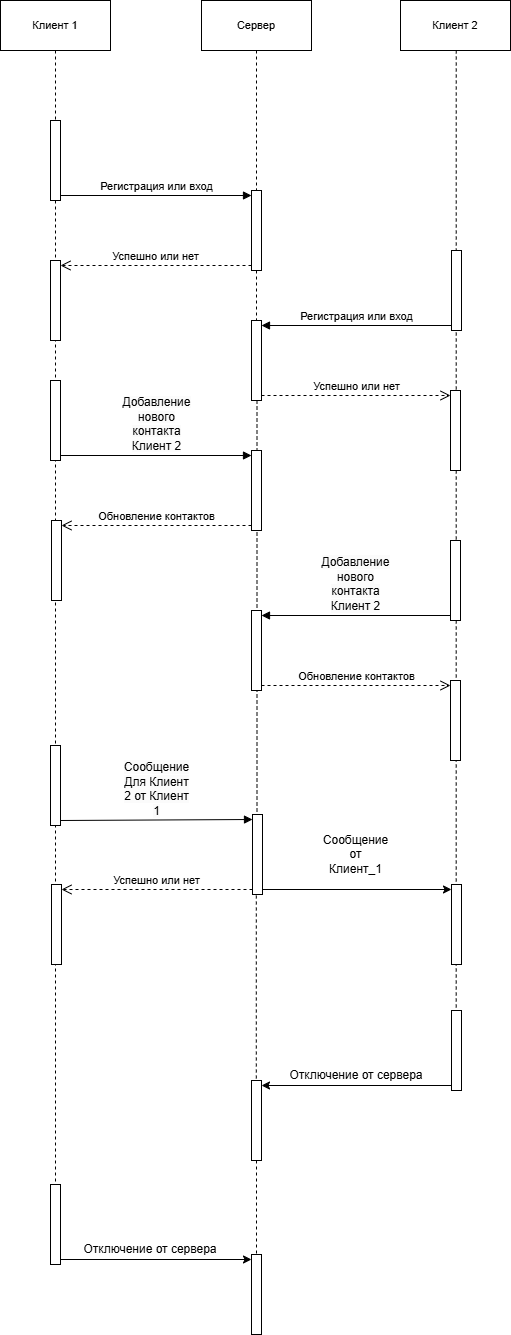

The diagram above was exported from draw.io. Its source (the exported page's mxGraphModel, read from the mxfile embedded in the PNG):
<mxGraphModel dx="1426" dy="1998" grid="1" gridSize="10" guides="1" tooltips="1" connect="1" arrows="1" fold="1" page="1" pageScale="1" pageWidth="827" pageHeight="1169" math="0" shadow="0">
  <root>
    <mxCell id="0" />
    <mxCell id="1" parent="0" />
    <mxCell id="BrxWE676ZUbqb3sphzxr-1" value="" style="edgeStyle=orthogonalEdgeStyle;rounded=0;orthogonalLoop=1;jettySize=auto;html=1;curved=0;dashed=1;endArrow=none;endFill=0;" parent="1" source="9Ds-5wramqZUwsncCKDz-5" target="9Ds-5wramqZUwsncCKDz-29" edge="1">
      <mxGeometry relative="1" as="geometry">
        <mxPoint x="214" y="1019" as="targetPoint" />
        <Array as="points">
          <mxPoint x="214" y="260" />
          <mxPoint x="214" y="260" />
        </Array>
        <mxPoint x="214" y="110" as="sourcePoint" />
      </mxGeometry>
    </mxCell>
    <mxCell id="9Ds-5wramqZUwsncCKDz-2" value="" style="html=1;points=[[0,0,0,0,5],[0,1,0,0,-5],[1,0,0,0,5],[1,1,0,0,-5]];perimeter=orthogonalPerimeter;outlineConnect=0;targetShapes=umlLifeline;portConstraint=eastwest;newEdgeStyle={&quot;curved&quot;:0,&quot;rounded&quot;:0};" parent="1" vertex="1">
      <mxGeometry x="410" y="100" width="10" height="80" as="geometry" />
    </mxCell>
    <mxCell id="9Ds-5wramqZUwsncCKDz-3" value="Регистрация или вход" style="html=1;verticalAlign=bottom;endArrow=block;curved=0;rounded=0;entryX=0;entryY=0;entryDx=0;entryDy=5;exitX=1;exitY=1;exitDx=0;exitDy=-5;exitPerimeter=0;" parent="1" source="9Ds-5wramqZUwsncCKDz-5" target="9Ds-5wramqZUwsncCKDz-2" edge="1">
      <mxGeometry relative="1" as="geometry">
        <mxPoint x="220" y="165" as="sourcePoint" />
      </mxGeometry>
    </mxCell>
    <mxCell id="9Ds-5wramqZUwsncCKDz-4" value="Успешно или нет" style="html=1;verticalAlign=bottom;endArrow=open;dashed=1;endSize=8;curved=0;rounded=0;exitX=0;exitY=1;exitDx=0;exitDy=-5;entryX=1;entryY=0;entryDx=0;entryDy=5;entryPerimeter=0;" parent="1" source="9Ds-5wramqZUwsncCKDz-2" target="9Ds-5wramqZUwsncCKDz-51" edge="1">
      <mxGeometry relative="1" as="geometry">
        <mxPoint x="240" y="235" as="targetPoint" />
      </mxGeometry>
    </mxCell>
    <mxCell id="9Ds-5wramqZUwsncCKDz-5" value="" style="html=1;points=[[0,0,0,0,5],[0,1,0,0,-5],[1,0,0,0,5],[1,1,0,0,-5]];perimeter=orthogonalPerimeter;outlineConnect=0;targetShapes=umlLifeline;portConstraint=eastwest;newEdgeStyle={&quot;curved&quot;:0,&quot;rounded&quot;:0};" parent="1" vertex="1">
      <mxGeometry x="209" y="30" width="10" height="80" as="geometry" />
    </mxCell>
    <mxCell id="9Ds-5wramqZUwsncCKDz-6" value="" style="html=1;points=[[0,0,0,0,5],[0,1,0,0,-5],[1,0,0,0,5],[1,1,0,0,-5]];perimeter=orthogonalPerimeter;outlineConnect=0;targetShapes=umlLifeline;portConstraint=eastwest;newEdgeStyle={&quot;curved&quot;:0,&quot;rounded&quot;:0};" parent="1" vertex="1">
      <mxGeometry x="410" y="230" width="10" height="80" as="geometry" />
    </mxCell>
    <mxCell id="9Ds-5wramqZUwsncCKDz-7" value="Регистрация или вход" style="html=1;verticalAlign=bottom;endArrow=block;curved=0;rounded=0;entryX=1;entryY=0;entryDx=0;entryDy=5;exitX=0;exitY=1;exitDx=0;exitDy=-5;exitPerimeter=0;" parent="1" source="9Ds-5wramqZUwsncCKDz-9" target="9Ds-5wramqZUwsncCKDz-6" edge="1">
      <mxGeometry relative="1" as="geometry">
        <mxPoint x="490" y="285" as="sourcePoint" />
      </mxGeometry>
    </mxCell>
    <mxCell id="9Ds-5wramqZUwsncCKDz-8" value="Успешно или нет" style="html=1;verticalAlign=bottom;endArrow=open;dashed=1;endSize=8;curved=0;rounded=0;exitX=1;exitY=1;exitDx=0;exitDy=-5;entryX=0;entryY=0;entryDx=0;entryDy=5;entryPerimeter=0;" parent="1" source="9Ds-5wramqZUwsncCKDz-6" target="9Ds-5wramqZUwsncCKDz-52" edge="1">
      <mxGeometry relative="1" as="geometry">
        <mxPoint x="580" y="360" as="targetPoint" />
      </mxGeometry>
    </mxCell>
    <mxCell id="9Ds-5wramqZUwsncCKDz-11" value="&lt;span style=&quot;text-wrap-mode: wrap; background-color: rgb(251, 251, 251);&quot;&gt;&lt;font style=&quot;font-size: 12px;&quot;&gt;Добавление нового контакта Клиент 2&lt;/font&gt;&lt;/span&gt;" style="html=1;verticalAlign=bottom;endArrow=block;curved=0;rounded=0;entryX=0;entryY=0;entryDx=0;entryDy=5;exitX=1;exitY=1;exitDx=0;exitDy=-5;exitPerimeter=0;" parent="1" source="9Ds-5wramqZUwsncCKDz-13" target="9Ds-5wramqZUwsncCKDz-10" edge="1">
      <mxGeometry relative="1" as="geometry">
        <mxPoint x="220" y="405" as="sourcePoint" />
      </mxGeometry>
    </mxCell>
    <mxCell id="9Ds-5wramqZUwsncCKDz-12" value="Обновление контактов" style="html=1;verticalAlign=bottom;endArrow=open;dashed=1;endSize=8;curved=0;rounded=0;exitX=0;exitY=1;exitDx=0;exitDy=-5;entryX=1;entryY=0;entryDx=0;entryDy=5;entryPerimeter=0;" parent="1" source="9Ds-5wramqZUwsncCKDz-10" target="9Ds-5wramqZUwsncCKDz-54" edge="1">
      <mxGeometry relative="1" as="geometry">
        <mxPoint x="230" y="480" as="targetPoint" />
      </mxGeometry>
    </mxCell>
    <mxCell id="9Ds-5wramqZUwsncCKDz-15" value="&lt;span style=&quot;font-size: 12px; text-wrap-mode: wrap; background-color: rgb(251, 251, 251);&quot;&gt;Добавление нового контакта Клиент 2&lt;/span&gt;" style="html=1;verticalAlign=bottom;endArrow=block;curved=0;rounded=0;entryX=1;entryY=0;entryDx=0;entryDy=5;exitX=0;exitY=1;exitDx=0;exitDy=-5;exitPerimeter=0;" parent="1" source="9Ds-5wramqZUwsncCKDz-17" target="9Ds-5wramqZUwsncCKDz-14" edge="1">
      <mxGeometry relative="1" as="geometry">
        <mxPoint x="490" y="525" as="sourcePoint" />
      </mxGeometry>
    </mxCell>
    <mxCell id="9Ds-5wramqZUwsncCKDz-16" value="Обновление контактов" style="html=1;verticalAlign=bottom;endArrow=open;dashed=1;endSize=8;curved=0;rounded=0;exitX=1;exitY=1;exitDx=0;exitDy=-5;exitPerimeter=0;entryX=0;entryY=0;entryDx=0;entryDy=5;entryPerimeter=0;" parent="1" source="9Ds-5wramqZUwsncCKDz-14" target="9Ds-5wramqZUwsncCKDz-57" edge="1">
      <mxGeometry relative="1" as="geometry">
        <mxPoint x="590" y="600" as="targetPoint" />
        <mxPoint x="420" y="595" as="sourcePoint" />
      </mxGeometry>
    </mxCell>
    <mxCell id="9Ds-5wramqZUwsncCKDz-19" value="&lt;span style=&quot;font-size: 12px; text-wrap-mode: wrap; background-color: rgb(251, 251, 251);&quot;&gt;Сообщение Для Клиент 2 от Клиент 1&lt;/span&gt;" style="html=1;verticalAlign=bottom;endArrow=block;curved=0;rounded=0;entryX=0;entryY=0;entryDx=0;entryDy=5;exitX=1;exitY=1;exitDx=0;exitDy=-5;exitPerimeter=0;" parent="1" source="9Ds-5wramqZUwsncCKDz-21" target="9Ds-5wramqZUwsncCKDz-18" edge="1">
      <mxGeometry relative="1" as="geometry">
        <mxPoint x="220" y="730" as="sourcePoint" />
      </mxGeometry>
    </mxCell>
    <mxCell id="9Ds-5wramqZUwsncCKDz-20" value="Успешно или нет" style="html=1;verticalAlign=bottom;endArrow=open;dashed=1;endSize=8;curved=0;rounded=0;exitX=0;exitY=1;exitDx=0;exitDy=-5;entryX=1;entryY=0;entryDx=0;entryDy=5;entryPerimeter=0;" parent="1" source="9Ds-5wramqZUwsncCKDz-18" target="9Ds-5wramqZUwsncCKDz-58" edge="1">
      <mxGeometry relative="1" as="geometry">
        <mxPoint x="230" y="800" as="targetPoint" />
        <Array as="points" />
      </mxGeometry>
    </mxCell>
    <mxCell id="9Ds-5wramqZUwsncCKDz-23" style="edgeStyle=orthogonalEdgeStyle;rounded=0;orthogonalLoop=1;jettySize=auto;html=1;curved=0;exitX=1;exitY=1;exitDx=0;exitDy=-5;exitPerimeter=0;entryX=0;entryY=0;entryDx=0;entryDy=5;entryPerimeter=0;" parent="1" source="9Ds-5wramqZUwsncCKDz-18" target="9Ds-5wramqZUwsncCKDz-22" edge="1">
      <mxGeometry relative="1" as="geometry" />
    </mxCell>
    <mxCell id="9Ds-5wramqZUwsncCKDz-24" value="&lt;span style=&quot;text-wrap-mode: wrap;&quot;&gt;Сообщение от Клиент_1&lt;/span&gt;" style="text;align=center;fontStyle=0;verticalAlign=middle;spacingLeft=3;spacingRight=3;strokeColor=none;rotatable=0;points=[[0,0.5],[1,0.5]];portConstraint=eastwest;html=1;" parent="1" vertex="1">
      <mxGeometry x="409" y="751" width="210" height="26" as="geometry" />
    </mxCell>
    <mxCell id="9Ds-5wramqZUwsncCKDz-25" value="" style="html=1;points=[[0,0,0,0,5],[0,1,0,0,-5],[1,0,0,0,5],[1,1,0,0,-5]];perimeter=orthogonalPerimeter;outlineConnect=0;targetShapes=umlLifeline;portConstraint=eastwest;newEdgeStyle={&quot;curved&quot;:0,&quot;rounded&quot;:0};" parent="1" vertex="1">
      <mxGeometry x="610" y="920" width="10" height="80" as="geometry" />
    </mxCell>
    <mxCell id="9Ds-5wramqZUwsncCKDz-27" value="" style="html=1;points=[[0,0,0,0,5],[0,1,0,0,-5],[1,0,0,0,5],[1,1,0,0,-5]];perimeter=orthogonalPerimeter;outlineConnect=0;targetShapes=umlLifeline;portConstraint=eastwest;newEdgeStyle={&quot;curved&quot;:0,&quot;rounded&quot;:0};" parent="1" vertex="1">
      <mxGeometry x="410" y="1164" width="10" height="80" as="geometry" />
    </mxCell>
    <mxCell id="9Ds-5wramqZUwsncCKDz-28" style="edgeStyle=orthogonalEdgeStyle;rounded=0;orthogonalLoop=1;jettySize=auto;html=1;curved=0;exitX=1;exitY=1;exitDx=0;exitDy=-5;exitPerimeter=0;entryX=0;entryY=0;entryDx=0;entryDy=5;entryPerimeter=0;" parent="1" source="9Ds-5wramqZUwsncCKDz-29" target="9Ds-5wramqZUwsncCKDz-27" edge="1">
      <mxGeometry relative="1" as="geometry" />
    </mxCell>
    <mxCell id="9Ds-5wramqZUwsncCKDz-29" value="" style="html=1;points=[[0,0,0,0,5],[0,1,0,0,-5],[1,0,0,0,5],[1,1,0,0,-5]];perimeter=orthogonalPerimeter;outlineConnect=0;targetShapes=umlLifeline;portConstraint=eastwest;newEdgeStyle={&quot;curved&quot;:0,&quot;rounded&quot;:0};" parent="1" vertex="1">
      <mxGeometry x="209" y="1094" width="10" height="80" as="geometry" />
    </mxCell>
    <mxCell id="9Ds-5wramqZUwsncCKDz-30" style="edgeStyle=orthogonalEdgeStyle;rounded=0;orthogonalLoop=1;jettySize=auto;html=1;curved=0;exitX=0;exitY=1;exitDx=0;exitDy=-5;exitPerimeter=0;entryX=1;entryY=0;entryDx=0;entryDy=5;entryPerimeter=0;" parent="1" source="9Ds-5wramqZUwsncCKDz-25" target="9Ds-5wramqZUwsncCKDz-26" edge="1">
      <mxGeometry relative="1" as="geometry" />
    </mxCell>
    <mxCell id="9Ds-5wramqZUwsncCKDz-34" style="edgeStyle=orthogonalEdgeStyle;shape=connector;curved=0;rounded=0;orthogonalLoop=1;jettySize=auto;html=1;dashed=1;strokeColor=default;align=center;verticalAlign=middle;fontFamily=Helvetica;fontSize=11;fontColor=default;labelBackgroundColor=default;endArrow=none;endFill=0;" parent="1" source="9Ds-5wramqZUwsncCKDz-2" target="9Ds-5wramqZUwsncCKDz-6" edge="1">
      <mxGeometry relative="1" as="geometry">
        <Array as="points">
          <mxPoint x="415" y="270" />
          <mxPoint x="415" y="270" />
        </Array>
      </mxGeometry>
    </mxCell>
    <mxCell id="9Ds-5wramqZUwsncCKDz-38" style="edgeStyle=orthogonalEdgeStyle;shape=connector;curved=0;rounded=0;orthogonalLoop=1;jettySize=auto;html=1;dashed=1;strokeColor=default;align=center;verticalAlign=middle;fontFamily=Helvetica;fontSize=11;fontColor=default;labelBackgroundColor=default;endArrow=none;endFill=0;" parent="1" source="9Ds-5wramqZUwsncCKDz-26" target="9Ds-5wramqZUwsncCKDz-27" edge="1">
      <mxGeometry relative="1" as="geometry">
        <mxPoint x="414.81" y="880" as="sourcePoint" />
        <mxPoint x="414.81" y="920" as="targetPoint" />
        <Array as="points">
          <mxPoint x="415" y="1115" />
          <mxPoint x="415" y="1115" />
        </Array>
      </mxGeometry>
    </mxCell>
    <mxCell id="9Ds-5wramqZUwsncCKDz-41" style="edgeStyle=orthogonalEdgeStyle;shape=connector;curved=0;rounded=0;orthogonalLoop=1;jettySize=auto;html=1;dashed=1;strokeColor=default;align=center;verticalAlign=middle;fontFamily=Helvetica;fontSize=11;fontColor=default;labelBackgroundColor=default;endArrow=none;endFill=0;" parent="1" target="9Ds-5wramqZUwsncCKDz-25" edge="1">
      <mxGeometry relative="1" as="geometry">
        <mxPoint x="614.7300000000002" y="-40" as="sourcePoint" />
        <Array as="points">
          <mxPoint x="615" y="640" />
          <mxPoint x="615" y="640" />
        </Array>
        <mxPoint x="614.7299999999998" y="120" as="targetPoint" />
      </mxGeometry>
    </mxCell>
    <mxCell id="9Ds-5wramqZUwsncCKDz-43" style="edgeStyle=orthogonalEdgeStyle;shape=connector;curved=0;rounded=0;orthogonalLoop=1;jettySize=auto;html=1;dashed=1;strokeColor=default;align=center;verticalAlign=middle;fontFamily=Helvetica;fontSize=11;fontColor=default;labelBackgroundColor=default;endArrow=none;endFill=0;" parent="1" source="9Ds-5wramqZUwsncCKDz-22" edge="1">
      <mxGeometry relative="1" as="geometry">
        <mxPoint x="614.89" y="805" as="sourcePoint" />
        <mxPoint x="614.89" y="845" as="targetPoint" />
        <Array as="points">
          <mxPoint x="614.89" y="835" />
          <mxPoint x="614.89" y="835" />
        </Array>
      </mxGeometry>
    </mxCell>
    <mxCell id="9Ds-5wramqZUwsncCKDz-45" value="Отключение от сервера" style="text;html=1;align=center;verticalAlign=middle;whiteSpace=wrap;rounded=0;" parent="1" vertex="1">
      <mxGeometry x="435" y="970" width="160" height="30" as="geometry" />
    </mxCell>
    <mxCell id="9Ds-5wramqZUwsncCKDz-46" value="Отключение от сервера" style="text;html=1;align=center;verticalAlign=middle;whiteSpace=wrap;rounded=0;" parent="1" vertex="1">
      <mxGeometry x="229" y="1144" width="160" height="30" as="geometry" />
    </mxCell>
    <mxCell id="9Ds-5wramqZUwsncCKDz-67" style="edgeStyle=orthogonalEdgeStyle;rounded=0;orthogonalLoop=1;jettySize=auto;html=1;dashed=1;endArrow=none;endFill=0;" parent="1" source="9Ds-5wramqZUwsncCKDz-47" target="9Ds-5wramqZUwsncCKDz-5" edge="1">
      <mxGeometry relative="1" as="geometry">
        <Array as="points">
          <mxPoint x="215" y="30" />
          <mxPoint x="215" y="30" />
        </Array>
      </mxGeometry>
    </mxCell>
    <mxCell id="9Ds-5wramqZUwsncCKDz-47" value="Клиент 1" style="html=1;whiteSpace=wrap;fontFamily=Helvetica;fontSize=11;fontColor=default;labelBackgroundColor=default;" parent="1" vertex="1">
      <mxGeometry x="159" y="-90" width="110" height="50" as="geometry" />
    </mxCell>
    <mxCell id="9Ds-5wramqZUwsncCKDz-48" style="edgeStyle=orthogonalEdgeStyle;shape=connector;curved=0;rounded=0;orthogonalLoop=1;jettySize=auto;html=1;dashed=1;strokeColor=default;align=center;verticalAlign=middle;fontFamily=Helvetica;fontSize=11;fontColor=default;labelBackgroundColor=default;endArrow=none;endFill=0;" parent="1" source="9Ds-5wramqZUwsncCKDz-49" target="9Ds-5wramqZUwsncCKDz-2" edge="1">
      <mxGeometry relative="1" as="geometry">
        <Array as="points">
          <mxPoint x="415" y="160" />
          <mxPoint x="415" y="160" />
        </Array>
      </mxGeometry>
    </mxCell>
    <mxCell id="9Ds-5wramqZUwsncCKDz-49" value="Сервер" style="html=1;whiteSpace=wrap;fontFamily=Helvetica;fontSize=11;fontColor=default;labelBackgroundColor=default;" parent="1" vertex="1">
      <mxGeometry x="360" y="-90" width="110" height="50" as="geometry" />
    </mxCell>
    <mxCell id="9Ds-5wramqZUwsncCKDz-50" value="Клиент 2" style="html=1;whiteSpace=wrap;fontFamily=Helvetica;fontSize=11;fontColor=default;labelBackgroundColor=default;" parent="1" vertex="1">
      <mxGeometry x="559" y="-90" width="110" height="50" as="geometry" />
    </mxCell>
    <mxCell id="9Ds-5wramqZUwsncCKDz-51" value="" style="html=1;points=[[0,0,0,0,5],[0,1,0,0,-5],[1,0,0,0,5],[1,1,0,0,-5]];perimeter=orthogonalPerimeter;outlineConnect=0;targetShapes=umlLifeline;portConstraint=eastwest;newEdgeStyle={&quot;curved&quot;:0,&quot;rounded&quot;:0};" parent="1" vertex="1">
      <mxGeometry x="209" y="170" width="10" height="80" as="geometry" />
    </mxCell>
    <mxCell id="9Ds-5wramqZUwsncCKDz-53" value="" style="edgeStyle=orthogonalEdgeStyle;rounded=0;orthogonalLoop=1;jettySize=auto;html=1;curved=0;entryX=0.5;entryY=0;entryDx=0;entryDy=0;entryPerimeter=0;dashed=1;endArrow=none;endFill=0;" parent="1" target="9Ds-5wramqZUwsncCKDz-52" edge="1">
      <mxGeometry relative="1" as="geometry">
        <mxPoint x="615.8899999999999" y="310" as="sourcePoint" />
        <mxPoint x="615.8899999999999" y="470" as="targetPoint" />
        <Array as="points" />
      </mxGeometry>
    </mxCell>
    <mxCell id="9Ds-5wramqZUwsncCKDz-52" value="" style="html=1;points=[[0,0,0,0,5],[0,1,0,0,-5],[1,0,0,0,5],[1,1,0,0,-5]];perimeter=orthogonalPerimeter;outlineConnect=0;targetShapes=umlLifeline;portConstraint=eastwest;newEdgeStyle={&quot;curved&quot;:0,&quot;rounded&quot;:0};" parent="1" vertex="1">
      <mxGeometry x="609" y="300" width="10" height="80" as="geometry" />
    </mxCell>
    <mxCell id="9Ds-5wramqZUwsncCKDz-54" value="" style="html=1;points=[[0,0,0,0,5],[0,1,0,0,-5],[1,0,0,0,5],[1,1,0,0,-5]];perimeter=orthogonalPerimeter;outlineConnect=0;targetShapes=umlLifeline;portConstraint=eastwest;newEdgeStyle={&quot;curved&quot;:0,&quot;rounded&quot;:0};" parent="1" vertex="1">
      <mxGeometry x="210" y="430" width="10" height="80" as="geometry" />
    </mxCell>
    <mxCell id="9Ds-5wramqZUwsncCKDz-17" value="" style="html=1;points=[[0,0,0,0,5],[0,1,0,0,-5],[1,0,0,0,5],[1,1,0,0,-5]];perimeter=orthogonalPerimeter;outlineConnect=0;targetShapes=umlLifeline;portConstraint=eastwest;newEdgeStyle={&quot;curved&quot;:0,&quot;rounded&quot;:0};" parent="1" vertex="1">
      <mxGeometry x="609" y="450" width="10" height="80" as="geometry" />
    </mxCell>
    <mxCell id="9Ds-5wramqZUwsncCKDz-57" value="" style="html=1;points=[[0,0,0,0,5],[0,1,0,0,-5],[1,0,0,0,5],[1,1,0,0,-5]];perimeter=orthogonalPerimeter;outlineConnect=0;targetShapes=umlLifeline;portConstraint=eastwest;newEdgeStyle={&quot;curved&quot;:0,&quot;rounded&quot;:0};" parent="1" vertex="1">
      <mxGeometry x="609" y="590" width="10" height="80" as="geometry" />
    </mxCell>
    <mxCell id="9Ds-5wramqZUwsncCKDz-59" value="" style="edgeStyle=orthogonalEdgeStyle;rounded=0;orthogonalLoop=1;jettySize=auto;html=1;curved=0;entryX=0.5;entryY=0;entryDx=0;entryDy=0;entryPerimeter=0;dashed=1;endArrow=none;endFill=0;" parent="1" target="9Ds-5wramqZUwsncCKDz-58" edge="1">
      <mxGeometry relative="1" as="geometry">
        <mxPoint x="214.79999999999998" y="805" as="sourcePoint" />
        <mxPoint x="214.79999999999998" y="965" as="targetPoint" />
        <Array as="points" />
      </mxGeometry>
    </mxCell>
    <mxCell id="9Ds-5wramqZUwsncCKDz-66" style="edgeStyle=orthogonalEdgeStyle;rounded=0;orthogonalLoop=1;jettySize=auto;html=1;curved=0;dashed=1;endArrow=none;endFill=0;" parent="1" target="9Ds-5wramqZUwsncCKDz-18" edge="1">
      <mxGeometry relative="1" as="geometry">
        <mxPoint x="450" y="680" as="targetPoint" />
        <Array as="points">
          <mxPoint x="416" y="640" />
          <mxPoint x="416" y="640" />
        </Array>
        <mxPoint x="415.5" y="310" as="sourcePoint" />
      </mxGeometry>
    </mxCell>
    <mxCell id="9Ds-5wramqZUwsncCKDz-10" value="" style="html=1;points=[[0,0,0,0,5],[0,1,0,0,-5],[1,0,0,0,5],[1,1,0,0,-5]];perimeter=orthogonalPerimeter;outlineConnect=0;targetShapes=umlLifeline;portConstraint=eastwest;newEdgeStyle={&quot;curved&quot;:0,&quot;rounded&quot;:0};" parent="1" vertex="1">
      <mxGeometry x="410" y="360" width="10" height="80" as="geometry" />
    </mxCell>
    <mxCell id="9Ds-5wramqZUwsncCKDz-14" value="" style="html=1;points=[[0,0,0,0,5],[0,1,0,0,-5],[1,0,0,0,5],[1,1,0,0,-5]];perimeter=orthogonalPerimeter;outlineConnect=0;targetShapes=umlLifeline;portConstraint=eastwest;newEdgeStyle={&quot;curved&quot;:0,&quot;rounded&quot;:0};" parent="1" vertex="1">
      <mxGeometry x="410" y="520" width="10" height="80" as="geometry" />
    </mxCell>
    <mxCell id="9Ds-5wramqZUwsncCKDz-9" value="" style="html=1;points=[[0,0,0,0,5],[0,1,0,0,-5],[1,0,0,0,5],[1,1,0,0,-5]];perimeter=orthogonalPerimeter;outlineConnect=0;targetShapes=umlLifeline;portConstraint=eastwest;newEdgeStyle={&quot;curved&quot;:0,&quot;rounded&quot;:0};" parent="1" vertex="1">
      <mxGeometry x="610" y="160" width="10" height="80" as="geometry" />
    </mxCell>
    <mxCell id="9Ds-5wramqZUwsncCKDz-13" value="" style="html=1;points=[[0,0,0,0,5],[0,1,0,0,-5],[1,0,0,0,5],[1,1,0,0,-5]];perimeter=orthogonalPerimeter;outlineConnect=0;targetShapes=umlLifeline;portConstraint=eastwest;newEdgeStyle={&quot;curved&quot;:0,&quot;rounded&quot;:0};" parent="1" vertex="1">
      <mxGeometry x="209" y="290" width="10" height="80" as="geometry" />
    </mxCell>
    <mxCell id="9Ds-5wramqZUwsncCKDz-68" value="" style="edgeStyle=orthogonalEdgeStyle;shape=connector;curved=0;rounded=0;orthogonalLoop=1;jettySize=auto;html=1;dashed=1;strokeColor=default;align=center;verticalAlign=middle;fontFamily=Helvetica;fontSize=11;fontColor=default;labelBackgroundColor=default;endArrow=none;endFill=0;" parent="1" target="9Ds-5wramqZUwsncCKDz-26" edge="1">
      <mxGeometry relative="1" as="geometry">
        <mxPoint x="414.81" y="805" as="sourcePoint" />
        <mxPoint x="415" y="1089" as="targetPoint" />
        <Array as="points">
          <mxPoint x="415" y="910" />
          <mxPoint x="415" y="910" />
        </Array>
      </mxGeometry>
    </mxCell>
    <mxCell id="9Ds-5wramqZUwsncCKDz-26" value="" style="html=1;points=[[0,0,0,0,5],[0,1,0,0,-5],[1,0,0,0,5],[1,1,0,0,-5]];perimeter=orthogonalPerimeter;outlineConnect=0;targetShapes=umlLifeline;portConstraint=eastwest;newEdgeStyle={&quot;curved&quot;:0,&quot;rounded&quot;:0};" parent="1" vertex="1">
      <mxGeometry x="410" y="990" width="10" height="80" as="geometry" />
    </mxCell>
    <mxCell id="9Ds-5wramqZUwsncCKDz-18" value="" style="html=1;points=[[0,0,0,0,5],[0,1,0,0,-5],[1,0,0,0,5],[1,1,0,0,-5]];perimeter=orthogonalPerimeter;outlineConnect=0;targetShapes=umlLifeline;portConstraint=eastwest;newEdgeStyle={&quot;curved&quot;:0,&quot;rounded&quot;:0};" parent="1" vertex="1">
      <mxGeometry x="411" y="724" width="10" height="80" as="geometry" />
    </mxCell>
    <mxCell id="9Ds-5wramqZUwsncCKDz-21" value="" style="html=1;points=[[0,0,0,0,5],[0,1,0,0,-5],[1,0,0,0,5],[1,1,0,0,-5]];perimeter=orthogonalPerimeter;outlineConnect=0;targetShapes=umlLifeline;portConstraint=eastwest;newEdgeStyle={&quot;curved&quot;:0,&quot;rounded&quot;:0};" parent="1" vertex="1">
      <mxGeometry x="209" y="655" width="10" height="80" as="geometry" />
    </mxCell>
    <mxCell id="9Ds-5wramqZUwsncCKDz-58" value="" style="html=1;points=[[0,0,0,0,5],[0,1,0,0,-5],[1,0,0,0,5],[1,1,0,0,-5]];perimeter=orthogonalPerimeter;outlineConnect=0;targetShapes=umlLifeline;portConstraint=eastwest;newEdgeStyle={&quot;curved&quot;:0,&quot;rounded&quot;:0};" parent="1" vertex="1">
      <mxGeometry x="210" y="794" width="10" height="80" as="geometry" />
    </mxCell>
    <mxCell id="9Ds-5wramqZUwsncCKDz-22" value="" style="html=1;points=[[0,0,0,0,5],[0,1,0,0,-5],[1,0,0,0,5],[1,1,0,0,-5]];perimeter=orthogonalPerimeter;outlineConnect=0;targetShapes=umlLifeline;portConstraint=eastwest;newEdgeStyle={&quot;curved&quot;:0,&quot;rounded&quot;:0};" parent="1" vertex="1">
      <mxGeometry x="610" y="794" width="10" height="80" as="geometry" />
    </mxCell>
  </root>
</mxGraphModel>